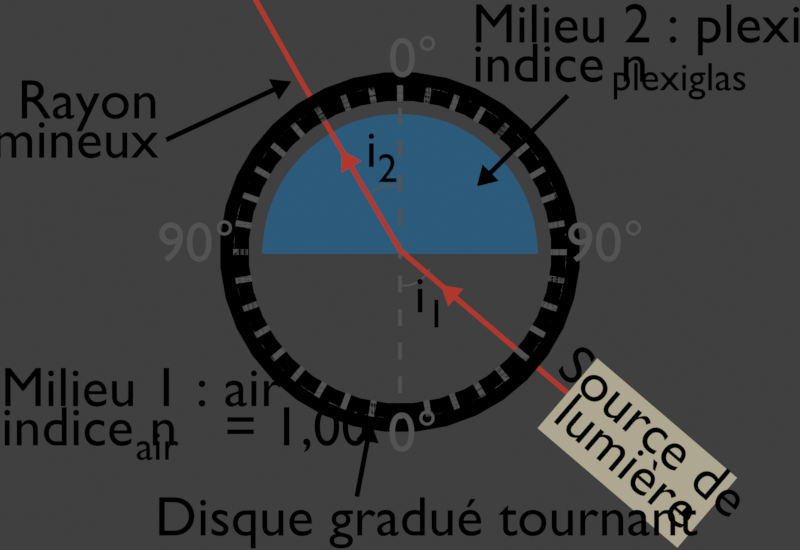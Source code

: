 # Source: disque_optique.blend  (saved by Blender 4.0.36; exported with 4.5.12 LTS)
import bpy
from mathutils import Matrix  # noqa: F401  (used for matrix-valued properties, if any)

bpy.ops.wm.read_factory_settings(use_empty=True)
scene = bpy.context.scene
scene.name = 'Scene'

# ---- collections
col_collection = bpy.data.collections.new('Collection'); scene.collection.children.link(col_collection)
col_disque_optique = bpy.data.collections.new('Disque optique'); scene.collection.children.link(col_disque_optique)
col_graduation = bpy.data.collections.new('Graduation'); col_disque_optique.children.link(col_graduation)
col_lumi_re = bpy.data.collections.new('Lumière'); scene.collection.children.link(col_lumi_re)
col_l_gende = bpy.data.collections.new('Légende'); scene.collection.children.link(col_l_gende)
col_angles = bpy.data.collections.new('Angles'); scene.collection.children.link(col_angles)
col_commun = bpy.data.collections.new('commun'); scene.collection.children.link(col_commun)

# ---- materials (node trees are filled in below, after node groups)
mat_plexiglas = bpy.data.materials.new('Plexiglas')
mat_plexiglas.alpha_threshold = 0.0
mat_plexiglas.line_color = (0.0, 0.0, 0.0, 1.0)
mat_ligne_001 = bpy.data.materials.new('Ligne.001')
mat_ligne_001.alpha_threshold = 0.0
mat_ligne_001.use_backface_culling = True
mat_ligne_001.line_color = (0.0, 0.0, 0.0, 1.0)
mat_ligne_pleine = bpy.data.materials.new('Ligne pleine')
mat_ligne_pleine.alpha_threshold = 0.0
mat_ligne_pleine.line_color = (0.0, 0.0, 0.0, 1.0)
mat_ligne = bpy.data.materials.new('Ligne')
mat_ligne.alpha_threshold = 0.0
mat_ligne.use_backface_culling = True
mat_ligne.line_color = (0.0, 0.0, 0.0, 1.0)
mat_source = bpy.data.materials.new('Source')
mat_source.alpha_threshold = 0.0
mat_source.line_color = (0.0, 0.0, 0.0, 1.0)
mat_lumi_re = bpy.data.materials.new('Lumière')
mat_lumi_re.alpha_threshold = 0.0
mat_lumi_re.line_color = (0.0, 0.0, 0.0, 1.0)

# ---- material node trees
mat_plexiglas.use_nodes = True; mat_plexiglas.node_tree.nodes.clear()
_N = mat_plexiglas.node_tree.nodes; _L = mat_plexiglas.node_tree.links
n0 = _N.new('ShaderNodeOutputMaterial'); n0.name = 'Material Output'; n0.location = (300, 300)
n0.target = 'CYCLES'
n1 = _N.new('ShaderNodeEmission'); n1.name = 'Emission'; n1.location = (10, 300)
n1.inputs[0].default_value = (0.4735, 0.7682, 0.7991, 1.0)
n2 = _N.new('ShaderNodeOutputMaterial'); n2.name = 'Material Output.001'; n2.location = (0, 0)
n2.target = 'EEVEE'
n3 = _N.new('ShaderNodeMixShader'); n3.name = 'Mix Shader'; n3.location = (0, 0)
n3.label = 'Disable Shadow'
n3.hide = True
n4 = _N.new('ShaderNodeLightPath'); n4.name = 'Light Path'; n4.location = (0, 0)
n4.hide = True
n5 = _N.new('ShaderNodeBsdfTransparent'); n5.name = 'Transparent BSDF'; n5.location = (0, 0)
n5.hide = True
_L.new(n1.outputs[0], n0.inputs[0])
_L.new(n1.outputs[0], n3.inputs[1])
_L.new(n3.outputs[0], n2.inputs[0])
_L.new(n4.outputs[1], n3.inputs[0])
_L.new(n5.outputs[0], n3.inputs[2])
n0.is_active_output = True
mat_ligne_001.use_nodes = True; mat_ligne_001.node_tree.nodes.clear()
_N = mat_ligne_001.node_tree.nodes; _L = mat_ligne_001.node_tree.links
n0 = _N.new('ShaderNodeOutputMaterial'); n0.name = 'Material Output'; n0.location = (300, 300)
n0.target = 'CYCLES'
n1 = _N.new('ShaderNodeEmission'); n1.name = 'Emission'; n1.location = (10, 300)
n1.inputs[0].default_value = (0.02468, 0.1029, 0.196, 1.0)
n2 = _N.new('ShaderNodeOutputMaterial'); n2.name = 'Material Output.001'; n2.location = (0, 0)
n2.target = 'EEVEE'
n3 = _N.new('ShaderNodeMixShader'); n3.name = 'Mix Shader'; n3.location = (0, 0)
n3.label = 'Disable Shadow'
n3.hide = True
n4 = _N.new('ShaderNodeLightPath'); n4.name = 'Light Path'; n4.location = (0, 0)
n4.hide = True
n5 = _N.new('ShaderNodeBsdfTransparent'); n5.name = 'Transparent BSDF'; n5.location = (0, 0)
n5.hide = True
_L.new(n1.outputs[0], n0.inputs[0])
_L.new(n1.outputs[0], n3.inputs[1])
_L.new(n3.outputs[0], n2.inputs[0])
_L.new(n4.outputs[1], n3.inputs[0])
_L.new(n5.outputs[0], n3.inputs[2])
n0.is_active_output = True
mat_ligne_pleine.use_nodes = True; mat_ligne_pleine.node_tree.nodes.clear()
_N = mat_ligne_pleine.node_tree.nodes; _L = mat_ligne_pleine.node_tree.links
n0 = _N.new('ShaderNodeOutputMaterial'); n0.name = 'Material Output'; n0.location = (300, 300)
n0.target = 'CYCLES'
n1 = _N.new('ShaderNodeEmission'); n1.name = 'Emission'; n1.location = (10, 300)
n1.inputs[0].default_value = (0.08714, 0.08714, 0.08714, 1.0)
n2 = _N.new('ShaderNodeOutputMaterial'); n2.name = 'Material Output.001'; n2.location = (0, 0)
n2.target = 'EEVEE'
n3 = _N.new('ShaderNodeMixShader'); n3.name = 'Mix Shader'; n3.location = (0, 0)
n3.label = 'Disable Shadow'
n3.hide = True
n4 = _N.new('ShaderNodeLightPath'); n4.name = 'Light Path'; n4.location = (0, 0)
n4.hide = True
n5 = _N.new('ShaderNodeBsdfTransparent'); n5.name = 'Transparent BSDF'; n5.location = (0, 0)
n5.hide = True
_L.new(n1.outputs[0], n0.inputs[0])
_L.new(n1.outputs[0], n3.inputs[1])
_L.new(n3.outputs[0], n2.inputs[0])
_L.new(n4.outputs[1], n3.inputs[0])
_L.new(n5.outputs[0], n3.inputs[2])
n0.is_active_output = True
mat_ligne.use_nodes = True; mat_ligne.node_tree.nodes.clear()
_N = mat_ligne.node_tree.nodes; _L = mat_ligne.node_tree.links
n0 = _N.new('ShaderNodeOutputMaterial'); n0.name = 'Material Output'; n0.location = (300, 300)
n0.target = 'CYCLES'
n1 = _N.new('ShaderNodeEmission'); n1.name = 'Emission'; n1.location = (10, 300)
n1.inputs[0].default_value = (0.0, 0.0, 0.0, 1.0)
n2 = _N.new('ShaderNodeOutputMaterial'); n2.name = 'Material Output.001'; n2.location = (0, 0)
n2.target = 'EEVEE'
n3 = _N.new('ShaderNodeMixShader'); n3.name = 'Mix Shader'; n3.location = (0, 0)
n3.label = 'Disable Shadow'
n3.hide = True
n4 = _N.new('ShaderNodeLightPath'); n4.name = 'Light Path'; n4.location = (0, 0)
n4.hide = True
n5 = _N.new('ShaderNodeBsdfTransparent'); n5.name = 'Transparent BSDF'; n5.location = (0, 0)
n5.hide = True
_L.new(n1.outputs[0], n0.inputs[0])
_L.new(n1.outputs[0], n3.inputs[1])
_L.new(n3.outputs[0], n2.inputs[0])
_L.new(n4.outputs[1], n3.inputs[0])
_L.new(n5.outputs[0], n3.inputs[2])
n0.is_active_output = True
mat_source.use_nodes = True; mat_source.node_tree.nodes.clear()
_N = mat_source.node_tree.nodes; _L = mat_source.node_tree.links
n0 = _N.new('ShaderNodeOutputMaterial'); n0.name = 'Material Output'; n0.location = (300, 300)
n0.target = 'CYCLES'
n1 = _N.new('ShaderNodeEmission'); n1.name = 'Emission'; n1.location = (10, 300)
n1.inputs[0].default_value = (0.4292, 0.3899, 0.2848, 1.0)
n2 = _N.new('ShaderNodeOutputMaterial'); n2.name = 'Material Output.001'; n2.location = (0, 0)
n2.target = 'EEVEE'
n3 = _N.new('ShaderNodeMixShader'); n3.name = 'Mix Shader'; n3.location = (0, 0)
n3.label = 'Disable Shadow'
n3.hide = True
n4 = _N.new('ShaderNodeLightPath'); n4.name = 'Light Path'; n4.location = (0, 0)
n4.hide = True
n5 = _N.new('ShaderNodeBsdfTransparent'); n5.name = 'Transparent BSDF'; n5.location = (0, 0)
n5.hide = True
_L.new(n1.outputs[0], n0.inputs[0])
_L.new(n1.outputs[0], n3.inputs[1])
_L.new(n3.outputs[0], n2.inputs[0])
_L.new(n4.outputs[1], n3.inputs[0])
_L.new(n5.outputs[0], n3.inputs[2])
n0.is_active_output = True
mat_lumi_re.use_nodes = True; mat_lumi_re.node_tree.nodes.clear()
_N = mat_lumi_re.node_tree.nodes; _L = mat_lumi_re.node_tree.links
n0 = _N.new('ShaderNodeOutputMaterial'); n0.name = 'Material Output'; n0.location = (300, 300)
n0.target = 'CYCLES'
n1 = _N.new('ShaderNodeEmission'); n1.name = 'Emission'; n1.location = (10, 300)
n1.inputs[0].default_value = (0.4386, 0.03892, 0.02546, 1.0)
n2 = _N.new('ShaderNodeOutputMaterial'); n2.name = 'Material Output.001'; n2.location = (0, 0)
n2.target = 'EEVEE'
n3 = _N.new('ShaderNodeMixShader'); n3.name = 'Mix Shader'; n3.location = (0, 0)
n3.label = 'Disable Shadow'
n3.hide = True
n4 = _N.new('ShaderNodeLightPath'); n4.name = 'Light Path'; n4.location = (0, 0)
n4.hide = True
n5 = _N.new('ShaderNodeBsdfTransparent'); n5.name = 'Transparent BSDF'; n5.location = (0, 0)
n5.hide = True
_L.new(n1.outputs[0], n0.inputs[0])
_L.new(n1.outputs[0], n3.inputs[1])
_L.new(n3.outputs[0], n2.inputs[0])
_L.new(n4.outputs[1], n3.inputs[0])
_L.new(n5.outputs[0], n3.inputs[2])
n0.is_active_output = True

# ---- world
world_world = bpy.data.worlds.new('World'); scene.world = world_world
world_world.use_nodes = True; world_world.node_tree.nodes.clear()
_N = world_world.node_tree.nodes; _L = world_world.node_tree.links
n0 = _N.new('ShaderNodeOutputWorld'); n0.name = 'World Output'; n0.location = (300, 300)
n1 = _N.new('ShaderNodeBackground'); n1.name = 'Background'; n1.location = (10, 300)
n1.inputs[0].default_value = (0.05088, 0.05088, 0.05088, 1.0)
_L.new(n1.outputs[0], n0.inputs[0])
n0.is_active_output = True
world_world.color = (0.05088, 0.05088, 0.05088)
world_world.use_sun_shadow = False
world_world.sun_shadow_jitter_overblur = 0.0

# ---- cameras
cam_camera = bpy.data.cameras.new('Camera')
cam_camera.type = 'ORTHO'
cam_camera.clip_end = 100.0
cam_camera.ortho_scale = 7.614

# ---- meshes
me_cube = bpy.data.meshes.new('Cube')
me_cube.from_pydata([(0.0, -0.002426, 0.192), (1.539e-10, 1.303, 0.192), (1.3, -0.002426, 0.192), (1.28, 0.2237, 0.192), (1.126, 0.6488, 0.192), (0.8356, 0.9953, 0.192), (0.65, 1.126, 0.192), (1.222, 0.443, 0.192), (0.9959, 0.8348, 0.192), (0.4768, 1.219, 0.192), (0.2421, 1.282, 0.192), (-1.28, 0.2237, 0.192), (-1.126, 0.6488, 0.192), (-0.9959, 0.8348, 0.192), (-0.8356, 0.9953, 0.192), (-0.65, 1.126, 0.192), (-0.2421, 1.282, 0.192), (-1.3, -0.002426, 0.192), (-1.222, 0.443, 0.192), (-0.4768, 1.219, 0.192), (0.9632, 0.8317, 0.192), (1.089, 0.6518, 0.192), (-1.263, 0.02197, 0.192), (-1.238, 0.2407, 0.192), (0.2341, 1.26, 0.192), (-1.182, 0.4528, 0.192), (1.263, 0.02197, 0.192), (-0.8082, 0.987, 0.192), (-0.4612, 1.202, 0.192), (0.8082, 0.987, 0.192), (9.646e-10, 0.02197, 0.192), (0.6287, 1.113, 0.192), (-0.2341, 1.26, 0.192), (1.188e-09, 1.281, 0.192), (0.4612, 1.202, 0.192), (-1.089, 0.6518, 0.192), (-0.9632, 0.8317, 0.192), (-0.6287, 1.113, 0.192), (1.238, 0.2407, 0.192), (1.182, 0.4528, 0.192), (-1.299, 0.00507, 0.192), (-1.289, -0.002426, 0.192), (-1.252, 0.02197, 0.192), (-1.262, 0.02922, 0.192), (1.287, -0.002426, 0.192), (1.25, 0.02197, 0.192), (1.299, 0.006464, 0.192), (1.262, 0.03057, 0.192), (-0.121, 1.292, 0.192), (-0.1171, 1.271, 0.192), (0.1171, 1.271, 0.192), (0.121, 1.292, 0.192)], [], [(7, 4, 21, 39), (3, 7, 39, 38), (16, 19, 28, 32), (46, 3, 38, 47), (19, 15, 37, 28), (15, 14, 27, 37), (51, 1, 33, 50), (14, 13, 36, 27), (44, 2, 26, 45), (13, 12, 35, 36), (12, 18, 25, 35), (18, 11, 23, 25), (9, 10, 24, 34), (40, 17, 22, 43), (6, 9, 34, 31), (48, 16, 32, 49), (5, 6, 31, 29), (41, 0, 30, 42), (8, 5, 29, 20), (4, 8, 20, 21), (17, 41, 42, 22), (11, 40, 43, 23), (0, 44, 45, 30), (2, 46, 47, 26), (1, 48, 49, 33), (10, 51, 50, 24), (21, 20, 29, 31, 34, 24, 50, 33, 49, 32, 28, 37, 27, 36, 35, 25, 23, 43, 22, 42, 30, 45, 26, 47, 38, 39)])
_uv = me_cube.uv_layers.new(name='UVMap')
_uv.uv.foreach_set('vector', [0.6275, 0.6645, 0.6306, 0.625, 0.6306, 0.625, 0.6275, 0.6645, 0.6256, 0.7066, 0.6275, 0.6645, 0.6275, 0.6645, 0.6256, 0.7066, 0.7283, 0.5013, 0.7072, 0.505, 0.7072, 0.505, 0.7283, 0.5013, 0.625, 0.7483, 0.6256, 0.7066, 0.6256, 0.7066, 0.625, 0.7483, 0.7072, 0.505, 0.6875, 0.5112, 0.6875, 0.5112, 0.7072, 0.505, 0.6875, 0.5112, 0.6697, 0.5195, 0.6697, 0.5195, 0.6875, 0.5112, 0.7391, 0.5006, 0.75, 0.5, 0.75, 0.5, 0.7391, 0.5006, 0.6697, 0.5195, 0.6347, 0.5893, 0.6347, 0.5893, 0.6697, 0.5195, 0.6262, 0.75, 0.625, 0.75, 0.625, 0.75, 0.6262, 0.75, 0.6347, 0.5893, 0.6306, 0.625, 0.6306, 0.625, 0.6347, 0.5893, 0.6306, 0.625, 0.6275, 0.6645, 0.6275, 0.6645, 0.6306, 0.625, 0.6275, 0.6645, 0.6256, 0.7066, 0.6256, 0.7066, 0.6275, 0.6645, 0.7072, 0.505, 0.7283, 0.5013, 0.7283, 0.5013, 0.7072, 0.505, 0.625, 0.7486, 0.625, 0.75, 0.625, 0.75, 0.625, 0.7486, 0.6875, 0.5112, 0.7072, 0.505, 0.7072, 0.505, 0.6875, 0.5112, 0.7391, 0.5006, 0.7283, 0.5013, 0.7283, 0.5013, 0.7391, 0.5006, 0.6697, 0.5195, 0.6875, 0.5112, 0.6875, 0.5112, 0.6697, 0.5195, 0.6261, 0.75, 0.75, 0.75, 0.75, 0.75, 0.6261, 0.75, 0.6347, 0.5893, 0.6697, 0.5195, 0.6697, 0.5195, 0.6347, 0.5893, 0.6306, 0.625, 0.6347, 0.5893, 0.6347, 0.5893, 0.6306, 0.625, 0.625, 0.75, 0.6261, 0.75, 0.6261, 0.75, 0.625, 0.75, 0.6256, 0.7066, 0.625, 0.7486, 0.625, 0.7486, 0.6256, 0.7066, 0.75, 0.75, 0.6262, 0.75, 0.6262, 0.75, 0.75, 0.75, 0.625, 0.75, 0.625, 0.7483, 0.625, 0.7483, 0.625, 0.75, 0.75, 0.5, 0.7391, 0.5006, 0.7391, 0.5006, 0.75, 0.5, 0.7283, 0.5013, 0.7391, 0.5006, 0.7391, 0.5006, 0.7283, 0.5013, 0.6306, 0.625, 0.6347, 0.5893, 0.6697, 0.5195, 0.6875, 0.5112, 0.7072, 0.505, 0.7283, 0.5013, 0.7391, 0.5006, 0.75, 0.5, 0.7391, 0.5006, 0.7283, 0.5013, 0.7072, 0.505, 0.6875, 0.5112, 0.6697, 0.5195, 0.6347, 0.5893, 0.6306, 0.625, 0.6275, 0.6645, 0.6256, 0.7066, 0.625, 0.7486, 0.625, 0.75, 0.6261, 0.75, 0.75, 0.75, 0.6262, 0.75, 0.625, 0.75, 0.625, 0.7483, 0.6256, 0.7066, 0.6275, 0.6645])
me_cube.materials.append(mat_plexiglas)
me_cube.materials.append(mat_ligne_001)
me_cube.use_remesh_preserve_volume = False
me_cube.use_remesh_preserve_attributes = False
me_cube.use_mirror_vertex_groups = False
me_cube.update()
me_circle_001 = bpy.data.meshes.new('Circle.001')
me_circle_001.from_pydata([(8.566e-09, 1.613, 0.2), (-0.3147, 1.582, 0.2), (-0.6173, 1.49, 0.2), (-0.8962, 1.341, 0.2), (-1.141, 1.141, 0.2), (-1.341, 0.8962, 0.2), (-1.49, 0.6173, 0.2), (-1.582, 0.3147, 0.2), (-1.613, -5.909e-08, 0.2), (-1.582, -0.3147, 0.2), (-1.49, -0.6173, 0.2), (-1.341, -0.8962, 0.2), (-1.141, -1.141, 0.2), (-0.8962, -1.341, 0.2), (-0.6173, -1.49, 0.2), (-0.3147, -1.582, 0.2), (1.496e-07, -1.613, 0.2), (0.3147, -1.582, 0.2), (0.6173, -1.49, 0.2), (0.8962, -1.341, 0.2), (1.141, -1.141, 0.2), (1.341, -0.8962, 0.2), (1.49, -0.6173, 0.2), (1.582, -0.3147, 0.2), (1.613, 3.066e-08, 0.2), (1.582, 0.3147, 0.2), (1.49, 0.6173, 0.2), (1.341, 0.8962, 0.2), (1.141, 1.141, 0.2), (0.8962, 1.341, 0.2), (0.6173, 1.49, 0.2), (0.3147, 1.582, 0.2), (8.283e-09, 1.59, 0.2), (-0.3102, 1.56, 0.2), (-0.6085, 1.469, 0.2), (-0.8834, 1.322, 0.2), (-1.124, 1.124, 0.2), (-1.322, 0.8834, 0.2), (-1.469, 0.6085, 0.2), (-1.56, 0.3102, 0.2), (-1.59, -6.162e-08, 0.2), (-1.56, -0.3102, 0.2), (-1.469, -0.6085, 0.2), (-1.322, -0.8834, 0.2), (-1.124, -1.124, 0.2), (-0.8834, -1.322, 0.2), (-0.6085, -1.469, 0.2), (-0.3102, -1.56, 0.2), (1.473e-07, -1.59, 0.2), (0.3102, -1.56, 0.2), (0.6085, -1.469, 0.2), (0.8834, -1.322, 0.2), (1.124, -1.124, 0.2), (1.322, -0.8834, 0.2), (1.469, -0.6085, 0.2), (1.56, -0.3102, 0.2), (1.59, 2.684e-08, 0.2), (1.56, 0.3102, 0.2), (1.469, 0.6085, 0.2), (1.322, 0.8834, 0.2), (1.124, 1.124, 0.2), (0.8834, 1.322, 0.2), (0.6085, 1.469, 0.2), (0.3102, 1.56, 0.2)], [], [(26, 58, 57, 25), (13, 45, 44, 12), (27, 59, 58, 26), (14, 46, 45, 13), (1, 33, 32, 0), (28, 60, 59, 27), (15, 47, 46, 14), (2, 34, 33, 1), (29, 61, 60, 28), (16, 48, 47, 15), (3, 35, 34, 2), (30, 62, 61, 29), (17, 49, 48, 16), (4, 36, 35, 3), (31, 63, 62, 30), (18, 50, 49, 17), (5, 37, 36, 4), (0, 32, 63, 31), (19, 51, 50, 18), (6, 38, 37, 5), (20, 52, 51, 19), (7, 39, 38, 6), (21, 53, 52, 20), (8, 40, 39, 7), (22, 54, 53, 21), (9, 41, 40, 8), (23, 55, 54, 22), (10, 42, 41, 9), (24, 56, 55, 23), (11, 43, 42, 10), (25, 57, 56, 24), (12, 44, 43, 11)])
me_circle_001.polygons.foreach_set('use_smooth', [True] * 32)
_uv = me_circle_001.uv_layers.new(name='UVMap')
_uv.uv.foreach_set('vector', [0.0, 0.0, 0.0, 0.0, 0.0, 0.0, 0.0, 0.0, 0.0, 0.0, 0.0, 0.0, 0.0, 0.0, 0.0, 0.0, 0.0, 0.0, 0.0, 0.0, 0.0, 0.0, 0.0, 0.0, 0.0, 0.0, 0.0, 0.0, 0.0, 0.0, 0.0, 0.0, 0.0, 0.0, 0.0, 0.0, 0.0, 0.0, 0.0, 0.0, 0.0, 0.0, 0.0, 0.0, 0.0, 0.0, 0.0, 0.0, 0.0, 0.0, 0.0, 0.0, 0.0, 0.0, 0.0, 0.0, 0.0, 0.0, 0.0, 0.0, 0.0, 0.0, 0.0, 0.0, 0.0, 0.0, 0.0, 0.0, 0.0, 0.0, 0.0, 0.0, 0.0, 0.0, 0.0, 0.0, 0.0, 0.0, 0.0, 0.0, 0.0, 0.0, 0.0, 0.0, 0.0, 0.0, 0.0, 0.0, 0.0, 0.0, 0.0, 0.0, 0.0, 0.0, 0.0, 0.0, 0.0, 0.0, 0.0, 0.0, 0.0, 0.0, 0.0, 0.0, 0.0, 0.0, 0.0, 0.0, 0.0, 0.0, 0.0, 0.0, 0.0, 0.0, 0.0, 0.0, 0.0, 0.0, 0.0, 0.0, 0.0, 0.0, 0.0, 0.0, 0.0, 0.0, 0.0, 0.0, 0.0, 0.0, 0.0, 0.0, 0.0, 0.0, 0.0, 0.0, 0.0, 0.0, 0.0, 0.0, 0.0, 0.0, 0.0, 0.0, 0.0, 0.0, 0.0, 0.0, 0.0, 0.0, 0.0, 0.0, 0.0, 0.0, 0.0, 0.0, 0.0, 0.0, 0.0, 0.0, 0.0, 0.0, 0.0, 0.0, 0.0, 0.0, 0.0, 0.0, 0.0, 0.0, 0.0, 0.0, 0.0, 0.0, 0.0, 0.0, 0.0, 0.0, 0.0, 0.0, 0.0, 0.0, 0.0, 0.0, 0.0, 0.0, 0.0, 0.0, 0.0, 0.0, 0.0, 0.0, 0.0, 0.0, 0.0, 0.0, 0.0, 0.0, 0.0, 0.0, 0.0, 0.0, 0.0, 0.0, 0.0, 0.0, 0.0, 0.0, 0.0, 0.0, 0.0, 0.0, 0.0, 0.0, 0.0, 0.0, 0.0, 0.0, 0.0, 0.0, 0.0, 0.0, 0.0, 0.0, 0.0, 0.0, 0.0, 0.0, 0.0, 0.0, 0.0, 0.0, 0.0, 0.0, 0.0, 0.0, 0.0, 0.0, 0.0, 0.0, 0.0, 0.0, 0.0, 0.0, 0.0, 0.0, 0.0, 0.0, 0.0, 0.0, 0.0, 0.0, 0.0, 0.0, 0.0, 0.0])
me_circle_001.materials.append(mat_ligne_pleine)
me_circle_001.use_remesh_fix_poles = True
me_circle_001.use_remesh_preserve_attributes = False
me_circle_001.update()
me_plane_004 = bpy.data.meshes.new('Plane.004')
me_plane_004.from_pydata([(-0.01745, -0.06532, -2.696e-09), (0.01745, -0.06532, -2.696e-09), (-0.01745, 0.09444, -6.079e-10), (0.01745, 0.09444, -6.079e-10)], [], [(0, 1, 3, 2)])
_uv = me_plane_004.uv_layers.new(name='UVMap')
_uv.uv.foreach_set('vector', [0.0, 0.0, 1.0, 0.0, 1.0, 1.0, 0.0, 1.0])
me_plane_004.materials.append(mat_ligne_pleine)
me_plane_004.use_remesh_fix_poles = True
me_plane_004.use_remesh_preserve_attributes = False
me_plane_004.update()
me_plane_002 = bpy.data.meshes.new('Plane.002')
me_plane_002.from_pydata([(-0.1379, 6.028e-09, -0.1379), (0.1379, 6.028e-09, -0.1379), (-0.1379, -6.028e-09, 0.1379), (0.1379, -6.028e-09, 0.1379)], [], [(0, 1, 3, 2)])
_uv = me_plane_002.uv_layers.new(name='UVMap')
_uv.uv.foreach_set('vector', [0.0, 0.0, 1.0, 0.0, 1.0, 1.0, 0.0, 1.0])
me_plane_002.materials.append(mat_ligne)
me_plane_002.use_remesh_fix_poles = True
me_plane_002.use_remesh_preserve_attributes = False
me_plane_002.update()
me_plane_003 = bpy.data.meshes.new('Plane.003')
me_plane_003.from_pydata([(-0.02758, -0.01377, -2.464e-09), (0.02758, -0.01377, -2.464e-09), (-0.02758, 0.1383, -2.98e-09), (0.02758, 0.1383, -2.98e-09)], [], [(0, 1, 3, 2)])
_uv = me_plane_003.uv_layers.new(name='UVMap')
_uv.uv.foreach_set('vector', [0.0, 0.0, 1.0, 0.0, 1.0, 1.0, 0.0, 1.0])
me_plane_003.materials.append(mat_ligne_pleine)
me_plane_003.use_remesh_fix_poles = True
me_plane_003.use_remesh_preserve_attributes = False
me_plane_003.update()
me_cube_001 = bpy.data.meshes.new('Cube.001')
me_cube_001.from_pydata([(0.3188, -0.5838, 0.8687), (0.3188, -0.5838, 1.0), (0.3188, 0.1226, 0.8687), (0.3188, 0.1226, 1.0), (-0.3188, -0.5838, 0.8687), (-0.3188, -0.5838, 1.0), (-0.3188, 0.1226, 0.8687), (-0.3188, 0.1226, 1.0)], [], [(0, 1, 3, 2), (2, 3, 7, 6), (6, 7, 5, 4), (4, 5, 1, 0), (2, 6, 4, 0), (7, 3, 1, 5)])
_uv = me_cube_001.uv_layers.new(name='UVMap')
_uv.uv.foreach_set('vector', [0.375, 0.0, 0.625, 0.0, 0.625, 0.25, 0.375, 0.25, 0.375, 0.25, 0.625, 0.25, 0.625, 0.5, 0.375, 0.5, 0.375, 0.5, 0.625, 0.5, 0.625, 0.75, 0.375, 0.75, 0.375, 0.75, 0.625, 0.75, 0.625, 1.0, 0.375, 1.0, 0.125, 0.5, 0.375, 0.5, 0.375, 0.75, 0.125, 0.75, 0.625, 0.5, 0.875, 0.5, 0.875, 0.75, 0.625, 0.75])
me_cube_001.materials.append(mat_source)
me_cube_001.materials.append(mat_ligne)
me_cube_001.use_remesh_fix_poles = True
me_cube_001.use_remesh_preserve_attributes = False
me_cube_001.update()
me_plane_005 = bpy.data.meshes.new('Plane.005')
me_plane_005.from_pydata([(-0.009833, -2.276, 0.5974), (0.0377, -2.276, 0.5974), (-0.009833, -0.6853, 0.5974), (0.0377, -0.6853, 0.5974), (0.0377, -0.5386, 0.5974), (-0.009833, -0.5386, 0.5974), (-0.009833, -0.6865, 0.5974), (0.0377, -0.6867, 0.5974), (-0.09584, -0.6851, 0.5974), (0.1237, -0.6851, 0.5974), (0.1237, -0.6833, 0.5974), (-0.09584, -0.6833, 0.5974), (0.0377, -0.5363, 0.5974), (-0.009833, -0.5365, 0.5974), (0.0377, 0.01212, 0.5974), (-0.009833, 0.01202, 0.5974)], [], [(6, 7, 3, 2), (2, 3, 4, 5), (0, 1, 7, 6), (4, 3, 9, 10), (2, 5, 11, 8), (5, 4, 12, 13), (13, 12, 14, 15)])
_uv = me_plane_005.uv_layers.new(name='UVMap')
_uv.uv.foreach_set('vector', [0.0, 0.4996, 1.0, 0.4996, 1.0, 0.5, 0.0, 0.5, 0.0, 0.5, 1.0, 0.5, 1.0, 0.5115, 0.0, 0.5115, 0.0, 0.0, 1.0, 0.0, 1.0, 0.4996, 0.0, 0.4996, 1.0, 0.5115, 1.0, 0.5, 1.0, 0.5, 1.0, 0.5115, 0.0, 0.5, 0.0, 0.5115, 0.0, 0.5115, 0.0, 0.5, 0.0, 0.5115, 1.0, 0.5115, 1.0, 0.5123, 0.0, 0.5122, 0.0, 0.5122, 1.0, 0.5123, 1.0, 0.6979, 0.0, 0.6978])
me_plane_005.materials.append(mat_lumi_re)
me_plane_005.use_remesh_fix_poles = True
me_plane_005.use_remesh_preserve_attributes = False
me_plane_005.update()
me_plane_006 = bpy.data.meshes.new('Plane.006')
me_plane_006.from_pydata([(-0.01685, 0.0008667, 0.0), (0.02302, 0.02676, 0.0), (-1.022, 1.549, 0.0), (-0.9822, 1.575, 0.0), (-0.5195, 0.7748, 0.0), (-0.4796, 0.8007, 0.0), (-0.5595, 0.9237, 0.0), (-0.5994, 0.8978, 0.0), (-0.5188, 0.7738, 0.0), (-0.4788, 0.7995, 0.0), (-0.5917, 0.7282, 0.0), (-0.4076, 0.8477, 0.0), (-0.4086, 0.8493, 0.0), (-0.5927, 0.7297, 0.0), (-0.5607, 0.9257, 0.0), (-0.6005, 0.8996, 0.0), (-1.522, 2.349, 0.0), (-1.482, 2.375, 0.0)], [], [(15, 14, 3, 2), (8, 9, 5, 4), (4, 5, 6, 7), (0, 1, 9, 8), (6, 5, 11, 12), (4, 7, 13, 10), (7, 6, 14, 15), (2, 3, 17, 16)])
_uv = me_plane_006.uv_layers.new(name='UVMap')
_uv.uv.foreach_set('vector', [0.0, 0.5122, 1.0, 0.5123, 1.0, 1.0, 0.0, 1.0, 0.0, 0.4996, 1.0, 0.4996, 1.0, 0.5, 0.0, 0.5, 0.0, 0.5, 1.0, 0.5, 1.0, 0.5115, 0.0, 0.5115, 0.0, 0.0, 1.0, 0.0, 1.0, 0.4996, 0.0, 0.4996, 1.0, 0.5115, 1.0, 0.5, 1.0, 0.5, 1.0, 0.5115, 0.0, 0.5, 0.0, 0.5115, 0.0, 0.5115, 0.0, 0.5, 0.0, 0.5115, 1.0, 0.5115, 1.0, 0.5123, 0.0, 0.5122, 0.0, 1.0, 1.0, 1.0, 1.0, 1.0, 0.0, 1.0])
me_plane_006.materials.append(mat_lumi_re)
me_plane_006.use_remesh_fix_poles = True
me_plane_006.use_remesh_preserve_attributes = False
me_plane_006.update()
me_plane_007 = bpy.data.meshes.new('Plane.007')
me_plane_007.from_pydata([(-0.02377, -1.131, 0.0), (0.02377, -1.131, 0.0), (-0.02377, 0.0, 0.0), (0.02377, 0.0, 0.0), (0.02377, 0.1467, 0.0), (-0.02377, 0.1467, 0.0), (-0.02377, -0.001228, 0.0), (0.02377, -0.001417, 0.0), (-0.1098, 0.0002308, 0.0), (0.1098, 0.0002308, 0.0), (0.1098, 0.002064, 0.0), (-0.1098, 0.002064, 0.0), (0.006075, 0.1774, 0.0), (-0.006075, 0.1774, 0.0), (-0.01531, 0.1615, 0.0), (0.01531, 0.1616, 0.0), (-0.02377, 0.005334, 0.0), (0.02377, 0.005334, 0.0), (-0.1098, 0.001148, 0.0), (0.1098, 0.001148, 0.0)], [], [(6, 7, 3, 2), (16, 17, 4, 5), (0, 1, 7, 6), (17, 3, 9, 19), (16, 5, 11, 18), (14, 15, 12, 13), (5, 4, 15, 14), (2, 16, 18, 8), (4, 17, 19, 10), (2, 3, 17, 16)])
_uv = me_plane_007.uv_layers.new(name='UVMap')
_uv.uv.foreach_set('vector', [0.0, 0.4996, 1.0, 0.4996, 1.0, 0.5, 0.0, 0.5, 0.0, 0.5004, 1.0, 0.5004, 1.0, 0.5115, 0.0, 0.5115, 0.0, 0.1446, 1.0, 0.1446, 1.0, 0.4996, 0.0, 0.4996, 1.0, 0.5004, 1.0, 0.5, 1.0, 0.5, 1.0, 0.5058, 0.0, 0.5004, 0.0, 0.5115, 0.0, 0.5115, 0.0, 0.5058, 0.04961, 0.5123, 0.9901, 0.5122, 1.0, 0.5123, 0.0, 0.5122, 0.0, 0.5115, 1.0, 0.5115, 0.9901, 0.5122, 0.04961, 0.5123, 0.0, 0.5, 0.0, 0.5004, 0.0, 0.5058, 0.0, 0.5, 1.0, 0.5115, 1.0, 0.5004, 1.0, 0.5058, 1.0, 0.5115, 0.0, 0.5, 1.0, 0.5, 1.0, 0.5004, 0.0, 0.5004])
me_plane_007.materials.append(mat_ligne)
me_plane_007.use_remesh_fix_poles = True
me_plane_007.use_remesh_preserve_attributes = False
me_plane_007.update()
me_plane_008 = bpy.data.meshes.new('Plane.008')
me_plane_008.from_pydata([(-0.02377, 0.0, 0.0), (0.02377, 0.0, 0.0), (0.02377, 0.1467, 0.0), (-0.02377, 0.1467, 0.0), (-0.02377, -0.001228, 0.0), (0.02377, -0.001417, 0.0), (-0.1098, 0.0002308, 0.0), (0.1098, 0.0002308, 0.0), (0.1098, 0.002064, 0.0), (-0.1098, 0.002064, 0.0), (0.006075, 0.1774, 0.0), (-0.006075, 0.1774, 0.0), (-0.01531, 0.1615, 0.0), (0.01531, 0.1616, 0.0), (-0.02377, 0.005334, 0.0), (0.02377, 0.005334, 0.0), (-0.1098, 0.001148, 0.0), (0.1098, 0.001148, 0.0), (-0.02762, -0.535, 0.0), (0.01992, -0.5351, 0.0)], [], [(4, 5, 1, 0), (14, 15, 2, 3), (18, 19, 5, 4), (15, 1, 7, 17), (14, 3, 9, 16), (12, 13, 10, 11), (3, 2, 13, 12), (0, 14, 16, 6), (2, 15, 17, 8), (0, 1, 15, 14)])
_uv = me_plane_008.uv_layers.new(name='UVMap')
_uv.uv.foreach_set('vector', [0.0, 0.4996, 1.0, 0.4996, 1.0, 0.5, 0.0, 0.5, 0.0, 0.5004, 1.0, 0.5004, 1.0, 0.5115, 0.0, 0.5115, 0.0, 0.3696, 1.0, 0.3695, 1.0, 0.4996, 0.0, 0.4996, 1.0, 0.5004, 1.0, 0.5, 1.0, 0.5, 1.0, 0.5058, 0.0, 0.5004, 0.0, 0.5115, 0.0, 0.5115, 0.0, 0.5058, 0.04961, 0.5123, 0.9901, 0.5122, 1.0, 0.5123, 0.0, 0.5122, 0.0, 0.5115, 1.0, 0.5115, 0.9901, 0.5122, 0.04961, 0.5123, 0.0, 0.5, 0.0, 0.5004, 0.0, 0.5058, 0.0, 0.5, 1.0, 0.5115, 1.0, 0.5004, 1.0, 0.5058, 1.0, 0.5115, 0.0, 0.5, 1.0, 0.5, 1.0, 0.5004, 0.0, 0.5004])
me_plane_008.materials.append(mat_ligne)
me_plane_008.use_remesh_fix_poles = True
me_plane_008.use_remesh_preserve_attributes = False
me_plane_008.update()
me_plane_009 = bpy.data.meshes.new('Plane.009')
me_plane_009.from_pydata([(-0.02377, -1.038, 0.0), (0.02377, -1.038, 0.0), (-0.02377, 0.0, 0.0), (0.02377, 0.0, 0.0), (0.02377, 0.1467, 0.0), (-0.02377, 0.1467, 0.0), (-0.02377, -0.001228, 0.0), (0.02377, -0.001417, 0.0), (-0.1098, 0.0002308, 0.0), (0.1098, 0.0002308, 0.0), (0.1098, 0.002064, 0.0), (-0.1098, 0.002064, 0.0), (0.006075, 0.1774, 0.0), (-0.006075, 0.1774, 0.0), (-0.01531, 0.1615, 0.0), (0.01531, 0.1616, 0.0), (-0.02377, 0.005334, 0.0), (0.02377, 0.005334, 0.0), (-0.1098, 0.001148, 0.0), (0.1098, 0.001148, 0.0)], [], [(6, 7, 3, 2), (16, 17, 4, 5), (0, 1, 7, 6), (17, 3, 9, 19), (16, 5, 11, 18), (14, 15, 12, 13), (5, 4, 15, 14), (2, 16, 18, 8), (4, 17, 19, 10), (2, 3, 17, 16)])
_uv = me_plane_009.uv_layers.new(name='UVMap')
_uv.uv.foreach_set('vector', [0.0, 0.4996, 1.0, 0.4996, 1.0, 0.5, 0.0, 0.5, 0.0, 0.5004, 1.0, 0.5004, 1.0, 0.5115, 0.0, 0.5115, 0.0, 0.1736, 1.0, 0.1735, 1.0, 0.4996, 0.0, 0.4996, 1.0, 0.5004, 1.0, 0.5, 1.0, 0.5, 1.0, 0.5058, 0.0, 0.5004, 0.0, 0.5115, 0.0, 0.5115, 0.0, 0.5058, 0.04961, 0.5123, 0.9901, 0.5122, 1.0, 0.5123, 0.0, 0.5122, 0.0, 0.5115, 1.0, 0.5115, 0.9901, 0.5122, 0.04961, 0.5123, 0.0, 0.5, 0.0, 0.5004, 0.0, 0.5058, 0.0, 0.5, 1.0, 0.5115, 1.0, 0.5004, 1.0, 0.5058, 1.0, 0.5115, 0.0, 0.5, 1.0, 0.5, 1.0, 0.5004, 0.0, 0.5004])
me_plane_009.materials.append(mat_ligne)
me_plane_009.use_remesh_fix_poles = True
me_plane_009.use_remesh_preserve_attributes = False
me_plane_009.update()
me_circle_004 = bpy.data.meshes.new('Circle.004')
me_circle_004.from_pydata([(-0.01227, -0.3245, 0.0), (0.03621, -0.3298, 0.0), (0.08995, -0.3245, 0.0), (0.1416, -0.3088, 0.0), (0.1892, -0.2834, 0.0), (0.231, -0.2491, 0.0), (0.2653, -0.2074, 0.0), (0.2907, -0.1627, 0.0), (-0.008837, -0.3072, 0.0), (0.03621, -0.3122, 0.0), (0.08652, -0.3072, 0.0), (0.1349, -0.2926, 0.0), (0.1795, -0.2687, 0.0), (0.2186, -0.2367, 0.0), (0.2506, -0.1976, 0.0), (0.2745, -0.1559, 0.0), (0.2722, -0.1598, 0.0), (0.2883, -0.1669, 0.0), (-0.005117, -0.3076, 0.0), (-0.008266, -0.3249, 0.0)], [], [(17, 6, 14, 16), (19, 0, 8, 18), (7, 17, 16, 15), (2, 1, 9, 10), (1, 19, 18, 9), (3, 2, 10, 11), (4, 3, 11, 12), (5, 4, 12, 13), (6, 5, 13, 14)])
_uv = me_circle_004.uv_layers.new(name='UVMap')
_uv.uv.foreach_set('vector', [0.0, 0.0, 0.0, 0.0, 0.0, 0.0, 0.0, 0.0, 0.0, 0.0, 0.0, 0.0, 0.0, 0.0, 0.0, 0.0, 0.0, 0.0, 0.0, 0.0, 0.0, 0.0, 0.0, 0.0, 0.0, 0.0, 0.0, 0.0, 0.0, 0.0, 0.0, 0.0, 0.0, 0.0, 0.0, 0.0, 0.0, 0.0, 0.0, 0.0, 0.0, 0.0, 0.0, 0.0, 0.0, 0.0, 0.0, 0.0, 0.0, 0.0, 0.0, 0.0, 0.0, 0.0, 0.0, 0.0, 0.0, 0.0, 0.0, 0.0, 0.0, 0.0, 0.0, 0.0, 0.0, 0.0, 0.0, 0.0, 0.0, 0.0, 0.0, 0.0])
me_circle_004.materials.append(mat_ligne_pleine)
me_circle_004.use_remesh_fix_poles = True
me_circle_004.use_remesh_preserve_attributes = False
me_circle_004.update()
me_circle_005 = bpy.data.meshes.new('Circle.005')
me_circle_005.from_pydata([(-0.01227, -0.3245, 0.0), (0.03621, -0.3298, 0.0), (0.08995, -0.3245, 0.0), (0.1416, -0.3088, 0.0), (0.1892, -0.2834, 0.0), (0.231, -0.2491, 0.0), (0.2653, -0.2074, 0.0), (0.2907, -0.1627, 0.0), (-0.008837, -0.3072, 0.0), (0.03621, -0.3122, 0.0), (0.08652, -0.3072, 0.0), (0.1349, -0.2926, 0.0), (0.1795, -0.2687, 0.0), (0.2186, -0.2367, 0.0), (0.2506, -0.1976, 0.0), (0.2745, -0.1559, 0.0), (0.2722, -0.1598, 0.0), (0.2883, -0.1669, 0.0), (-0.005117, -0.3076, 0.0), (-0.008266, -0.3249, 0.0)], [], [(17, 6, 14, 16), (19, 0, 8, 18), (7, 17, 16, 15), (2, 1, 9, 10), (1, 19, 18, 9), (3, 2, 10, 11), (4, 3, 11, 12), (5, 4, 12, 13), (6, 5, 13, 14)])
_uv = me_circle_005.uv_layers.new(name='UVMap')
_uv.uv.foreach_set('vector', [0.0, 0.0, 0.0, 0.0, 0.0, 0.0, 0.0, 0.0, 0.0, 0.0, 0.0, 0.0, 0.0, 0.0, 0.0, 0.0, 0.0, 0.0, 0.0, 0.0, 0.0, 0.0, 0.0, 0.0, 0.0, 0.0, 0.0, 0.0, 0.0, 0.0, 0.0, 0.0, 0.0, 0.0, 0.0, 0.0, 0.0, 0.0, 0.0, 0.0, 0.0, 0.0, 0.0, 0.0, 0.0, 0.0, 0.0, 0.0, 0.0, 0.0, 0.0, 0.0, 0.0, 0.0, 0.0, 0.0, 0.0, 0.0, 0.0, 0.0, 0.0, 0.0, 0.0, 0.0, 0.0, 0.0, 0.0, 0.0, 0.0, 0.0, 0.0, 0.0])
me_circle_005.materials.append(mat_ligne_pleine)
me_circle_005.use_remesh_fix_poles = True
me_circle_005.use_remesh_preserve_attributes = False
me_circle_005.update()

# ---- curves / text
cu_disque_001 = bpy.data.curves.new('Disque.001', 'CURVE')
cu_disque_001.dimensions = '3D'
_sp = cu_disque_001.splines.new('POLY'); _sp.points.add(127)
_sp.points.foreach_set('co', [1.563, -0.2318, 0.2, 0.0, 1.55, -0.3082, 0.2, 0.0, 1.533, -0.3839, 0.2, 0.0, 1.512, -0.4586, 0.2, 0.0, 1.488, -0.5322, 0.2, 0.0, 1.46, -0.6046, 0.2, 0.0, 1.428, -0.6755, 0.2, 0.0, 1.393, -0.7447, 0.2, 0.0, 1.355, -0.8122, 0.2, 0.0, 1.314, -0.8777, 0.2, 0.0, 1.269, -0.9411, 0.2, 0.0, 1.221, -1.002, 0.2, 0.0, 1.171, -1.061, 0.2, 0.0, 1.117, -1.117, 0.2, 0.0, 1.061, -1.171, 0.2, 0.0, 1.002, -1.221, 0.2, 0.0, 0.9411, -1.269, 0.2, 0.0, 0.8777, -1.314, 0.2, 0.0, 0.8122, -1.355, 0.2, 0.0, 0.7447, -1.393, 0.2, 0.0, 0.6755, -1.428, 0.2, 0.0, 0.6046, -1.46, 0.2, 0.0, 0.5322, -1.488, 0.2, 0.0, 0.4586, -1.512, 0.2, 0.0, 0.3839, -1.533, 0.2, 0.0, 0.3082, -1.55, 0.2, 0.0, 0.2318, -1.563, 0.2, 0.0, 0.1549, -1.572, 0.2, 0.0, 0.07752, -1.578, 0.2, 0.0, 9.499e-08, -1.58, 0.2, 0.0, -0.07752, -1.578, 0.2, 0.0, -0.1549, -1.572, 0.2, 0.0, -0.2318, -1.563, 0.2, 0.0, -0.3082, -1.55, 0.2, 0.0, -0.3839, -1.533, 0.2, 0.0, -0.4586, -1.512, 0.2, 0.0, -0.5322, -1.488, 0.2, 0.0, -0.6046, -1.46, 0.2, 0.0, -0.6755, -1.428, 0.2, 0.0, -0.7447, -1.393, 0.2, 0.0, -0.8122, -1.355, 0.2, 0.0, -0.8777, -1.314, 0.2, 0.0, -0.9411, -1.269, 0.2, 0.0, -1.002, -1.221, 0.2, 0.0, -1.061, -1.171, 0.2, 0.0, -1.117, -1.117, 0.2, 0.0, -1.171, -1.061, 0.2, 0.0, -1.221, -1.002, 0.2, 0.0, -1.269, -0.9411, 0.2, 0.0, -1.314, -0.8777, 0.2, 0.0, -1.355, -0.8122, 0.2, 0.0, -1.393, -0.7447, 0.2, 0.0, -1.428, -0.6755, 0.2, 0.0, -1.46, -0.6046, 0.2, 0.0, -1.488, -0.5322, 0.2, 0.0, -1.512, -0.4586, 0.2, 0.0, -1.533, -0.3839, 0.2, 0.0, -1.55, -0.3082, 0.2, 0.0, -1.563, -0.2318, 0.2, 0.0, -1.572, -0.1549, 0.2, 0.0, -1.578, -0.07752, 0.2, 0.0, -1.58, -2.887e-08, 0.2, 0.0, -1.578, 0.07752, 0.2, 0.0, -1.572, 0.1549, 0.2, 0.0, -1.563, 0.2318, 0.2, 0.0, -1.55, 0.3082, 0.2, 0.0, -1.533, 0.3839, 0.2, 0.0, -1.512, 0.4586, 0.2, 0.0, -1.488, 0.5322, 0.2, 0.0, -1.46, 0.6046, 0.2, 0.0, -1.428, 0.6755, 0.2, 0.0, -1.393, 0.7447, 0.2, 0.0, -1.355, 0.8122, 0.2, 0.0, -1.314, 0.8777, 0.2, 0.0, -1.269, 0.9411, 0.2, 0.0, -1.221, 1.002, 0.2, 0.0, -1.171, 1.061, 0.2, 0.0, -1.117, 1.117, 0.2, 0.0, -1.061, 1.171, 0.2, 0.0, -1.002, 1.221, 0.2, 0.0, -0.9411, 1.269, 0.2, 0.0, -0.8777, 1.314, 0.2, 0.0, -0.8122, 1.355, 0.2, 0.0, -0.7447, 1.393, 0.2, 0.0, -0.6755, 1.428, 0.2, 0.0, -0.6046, 1.46, 0.2, 0.0, -0.5322, 1.488, 0.2, 0.0, -0.4586, 1.512, 0.2, 0.0, -0.3839, 1.533, 0.2, 0.0, -0.3082, 1.55, 0.2, 0.0, -0.2318, 1.563, 0.2, 0.0, -0.1549, 1.572, 0.2, 0.0, -0.07752, 1.578, 0.2, 0.0, -3.26e-09, 1.58, 0.2, 0.0, 0.07752, 1.578, 0.2, 0.0, 0.1549, 1.572, 0.2, 0.0, 0.2318, 1.563, 0.2, 0.0, 0.3082, 1.55, 0.2, 0.0, 0.3839, 1.533, 0.2, 0.0, 0.4586, 1.512, 0.2, 0.0, 0.5322, 1.488, 0.2, 0.0, 0.6046, 1.46, 0.2, 0.0, 0.6755, 1.428, 0.2, 0.0, 0.7447, 1.393, 0.2, 0.0, 0.8122, 1.355, 0.2, 0.0, 0.8777, 1.314, 0.2, 0.0, 0.9411, 1.269, 0.2, 0.0, 1.002, 1.221, 0.2, 0.0, 1.061, 1.171, 0.2, 0.0, 1.117, 1.117, 0.2, 0.0, 1.171, 1.061, 0.2, 0.0, 1.221, 1.002, 0.2, 0.0, 1.269, 0.9411, 0.2, 0.0, 1.314, 0.8777, 0.2, 0.0, 1.355, 0.8122, 0.2, 0.0, 1.393, 0.7447, 0.2, 0.0, 1.428, 0.6755, 0.2, 0.0, 1.46, 0.6046, 0.2, 0.0, 1.488, 0.5322, 0.2, 0.0, 1.512, 0.4586, 0.2, 0.0, 1.533, 0.3839, 0.2, 0.0, 1.55, 0.3082, 0.2, 0.0, 1.563, 0.2318, 0.2, 0.0, 1.572, 0.1549, 0.2, 0.0, 1.578, 0.07752, 0.2, 0.0, 1.58, 2.142e-08, 0.2, 0.0, 1.578, -0.07752, 0.2, 0.0, 1.572, -0.1549, 0.2, 0.0])
_sp.order_v = 0
_sp.resolution_v = 0
_sp.use_cyclic_u = True
_sp.use_smooth = False
_sp = cu_disque_001.splines.new('POLY'); _sp.points.add(127)
_sp.points.foreach_set('co', [1.585, -0.2352, 0.2, 0.0, 1.572, -0.3127, 0.2, 0.0, 1.555, -0.3895, 0.2, 0.0, 1.534, -0.4653, 0.2, 0.0, 1.509, -0.54, 0.2, 0.0, 1.481, -0.6134, 0.2, 0.0, 1.449, -0.6853, 0.2, 0.0, 1.414, -0.7556, 0.2, 0.0, 1.375, -0.824, 0.2, 0.0, 1.333, -0.8905, 0.2, 0.0, 1.287, -0.9548, 0.2, 0.0, 1.239, -1.017, 0.2, 0.0, 1.188, -1.076, 0.2, 0.0, 1.133, -1.133, 0.2, 0.0, 1.076, -1.188, 0.2, 0.0, 1.017, -1.239, 0.2, 0.0, 0.9548, -1.287, 0.2, 0.0, 0.8905, -1.333, 0.2, 0.0, 0.824, -1.375, 0.2, 0.0, 0.7556, -1.414, 0.2, 0.0, 0.6853, -1.449, 0.2, 0.0, 0.6134, -1.481, 0.2, 0.0, 0.54, -1.509, 0.2, 0.0, 0.4653, -1.534, 0.2, 0.0, 0.3895, -1.555, 0.2, 0.0, 0.3127, -1.572, 0.2, 0.0, 0.2352, -1.585, 0.2, 0.0, 0.1571, -1.595, 0.2, 0.0, 0.07865, -1.601, 0.2, 0.0, 9.313e-08, -1.603, 0.2, 0.0, -0.07865, -1.601, 0.2, 0.0, -0.1571, -1.595, 0.2, 0.0, -0.2352, -1.585, 0.2, 0.0, -0.3127, -1.572, 0.2, 0.0, -0.3895, -1.555, 0.2, 0.0, -0.4653, -1.534, 0.2, 0.0, -0.54, -1.509, 0.2, 0.0, -0.6134, -1.481, 0.2, 0.0, -0.6853, -1.449, 0.2, 0.0, -0.7556, -1.414, 0.2, 0.0, -0.824, -1.375, 0.2, 0.0, -0.8905, -1.333, 0.2, 0.0, -0.9548, -1.287, 0.2, 0.0, -1.017, -1.239, 0.2, 0.0, -1.076, -1.188, 0.2, 0.0, -1.133, -1.133, 0.2, 0.0, -1.188, -1.076, 0.2, 0.0, -1.239, -1.017, 0.2, 0.0, -1.287, -0.9548, 0.2, 0.0, -1.333, -0.8905, 0.2, 0.0, -1.375, -0.824, 0.2, 0.0, -1.414, -0.7556, 0.2, 0.0, -1.449, -0.6853, 0.2, 0.0, -1.481, -0.6134, 0.2, 0.0, -1.509, -0.54, 0.2, 0.0, -1.534, -0.4653, 0.2, 0.0, -1.555, -0.3895, 0.2, 0.0, -1.572, -0.3127, 0.2, 0.0, -1.585, -0.2352, 0.2, 0.0, -1.595, -0.1571, 0.2, 0.0, -1.601, -0.07865, 0.2, 0.0, -1.603, -2.887e-08, 0.2, 0.0, -1.601, 0.07865, 0.2, 0.0, -1.595, 0.1571, 0.2, 0.0, -1.585, 0.2352, 0.2, 0.0, -1.572, 0.3127, 0.2, 0.0, -1.555, 0.3895, 0.2, 0.0, -1.534, 0.4653, 0.2, 0.0, -1.509, 0.54, 0.2, 0.0, -1.481, 0.6134, 0.2, 0.0, -1.449, 0.6853, 0.2, 0.0, -1.414, 0.7556, 0.2, 0.0, -1.375, 0.824, 0.2, 0.0, -1.333, 0.8905, 0.2, 0.0, -1.287, 0.9548, 0.2, 0.0, -1.239, 1.017, 0.2, 0.0, -1.188, 1.076, 0.2, 0.0, -1.133, 1.133, 0.2, 0.0, -1.076, 1.188, 0.2, 0.0, -1.017, 1.239, 0.2, 0.0, -0.9548, 1.287, 0.2, 0.0, -0.8905, 1.333, 0.2, 0.0, -0.824, 1.375, 0.2, 0.0, -0.7556, 1.414, 0.2, 0.0, -0.6853, 1.449, 0.2, 0.0, -0.6134, 1.481, 0.2, 0.0, -0.54, 1.509, 0.2, 0.0, -0.4653, 1.534, 0.2, 0.0, -0.3895, 1.555, 0.2, 0.0, -0.3127, 1.572, 0.2, 0.0, -0.2352, 1.585, 0.2, 0.0, -0.1571, 1.595, 0.2, 0.0, -0.07865, 1.601, 0.2, 0.0, -7.451e-09, 1.603, 0.2, 0.0, 0.07865, 1.601, 0.2, 0.0, 0.1571, 1.595, 0.2, 0.0, 0.2352, 1.585, 0.2, 0.0, 0.3127, 1.572, 0.2, 0.0, 0.3895, 1.555, 0.2, 0.0, 0.4653, 1.534, 0.2, 0.0, 0.54, 1.509, 0.2, 0.0, 0.6134, 1.481, 0.2, 0.0, 0.6853, 1.449, 0.2, 0.0, 0.7556, 1.414, 0.2, 0.0, 0.824, 1.375, 0.2, 0.0, 0.8905, 1.333, 0.2, 0.0, 0.9548, 1.287, 0.2, 0.0, 1.017, 1.239, 0.2, 0.0, 1.076, 1.188, 0.2, 0.0, 1.133, 1.133, 0.2, 0.0, 1.188, 1.076, 0.2, 0.0, 1.239, 1.017, 0.2, 0.0, 1.287, 0.9548, 0.2, 0.0, 1.333, 0.8905, 0.2, 0.0, 1.375, 0.824, 0.2, 0.0, 1.414, 0.7556, 0.2, 0.0, 1.449, 0.6853, 0.2, 0.0, 1.481, 0.6134, 0.2, 0.0, 1.509, 0.54, 0.2, 0.0, 1.534, 0.4653, 0.2, 0.0, 1.555, 0.3895, 0.2, 0.0, 1.572, 0.3127, 0.2, 0.0, 1.585, 0.2352, 0.2, 0.0, 1.595, 0.1571, 0.2, 0.0, 1.601, 0.07865, 0.2, 0.0, 1.603, 2.654e-08, 0.2, 0.0, 1.601, -0.07865, 0.2, 0.0, 1.595, -0.1571, 0.2, 0.0])
_sp.order_v = 0
_sp.resolution_v = 0
_sp.use_cyclic_u = True
_sp.use_smooth = False
cu_disque_001.fill_mode = 'FULL'
txt_text_012 = bpy.data.curves.new('Text.012', 'FONT')
txt_text_012.dimensions = '2D'
txt_text_012.body = '90°'
txt_text_012.materials.append(mat_ligne_pleine)
txt_text_012.align_x = 'CENTER'
txt_text_013 = bpy.data.curves.new('Text.013', 'FONT')
txt_text_013.dimensions = '2D'
txt_text_013.body = '90°'
txt_text_013.materials.append(mat_ligne_pleine)
txt_text_013.align_x = 'CENTER'
txt_text_014 = bpy.data.curves.new('Text.014', 'FONT')
txt_text_014.dimensions = '2D'
txt_text_014.body = '0°'
txt_text_014.materials.append(mat_ligne_pleine)
txt_text_014.align_x = 'CENTER'
txt_text_015 = bpy.data.curves.new('Text.015', 'FONT')
txt_text_015.dimensions = '2D'
txt_text_015.body = '0°'
txt_text_015.materials.append(mat_ligne_pleine)
txt_text_015.align_x = 'CENTER'
txt_text = bpy.data.curves.new('Text', 'FONT')
txt_text.dimensions = '2D'
txt_text.body = 'Source de\nlumière'
txt_text.materials.append(mat_ligne)
txt_text.align_x = 'CENTER'
txt_text.space_line = 0.7
txt_text_001 = bpy.data.curves.new('Text.001', 'FONT')
txt_text_001.dimensions = '2D'
txt_text_001.body = 'Milieu 1 : air\nindice n   = 1,00'
txt_text_001.materials.append(mat_ligne)
txt_text_001.space_line = 0.7
txt_text_002 = bpy.data.curves.new('Text.002', 'FONT')
txt_text_002.dimensions = '2D'
txt_text_002.body = 'Milieu 2 : plexiglas\nindice n          = ?'
txt_text_002.materials.append(mat_ligne)
txt_text_002.space_line = 0.7
txt_text_003 = bpy.data.curves.new('Text.003', 'FONT')
txt_text_003.dimensions = '2D'
txt_text_003.body = 'plexiglas'
txt_text_003.materials.append(mat_ligne)
txt_text_004 = bpy.data.curves.new('Text.004', 'FONT')
txt_text_004.dimensions = '2D'
txt_text_004.body = 'air'
txt_text_004.materials.append(mat_ligne)
txt_text_005 = bpy.data.curves.new('Text.005', 'FONT')
txt_text_005.dimensions = '2D'
txt_text_005.body = 'Disque gradué tournant'
txt_text_005.materials.append(mat_ligne)
txt_text_005.space_line = 0.7
txt_text_006 = bpy.data.curves.new('Text.006', 'FONT')
txt_text_006.dimensions = '2D'
txt_text_006.body = 'Rayon\nlumineux'
txt_text_006.materials.append(mat_ligne)
txt_text_006.align_x = 'RIGHT'
txt_text_006.space_line = 0.7
txt_text_007 = bpy.data.curves.new('Text.007', 'FONT')
txt_text_007.dimensions = '2D'
txt_text_007.body = 'i'
txt_text_007.materials.append(mat_ligne)
txt_text_007.align_x = 'CENTER'
txt_text_008 = bpy.data.curves.new('Text.008', 'FONT')
txt_text_008.dimensions = '2D'
txt_text_008.body = '1'
txt_text_008.materials.append(mat_ligne)
txt_text_009 = bpy.data.curves.new('Text.009', 'FONT')
txt_text_009.dimensions = '2D'
txt_text_009.body = 'i'
txt_text_009.materials.append(mat_ligne)
txt_text_009.align_x = 'CENTER'
txt_text_010 = bpy.data.curves.new('Text.010', 'FONT')
txt_text_010.dimensions = '2D'
txt_text_010.body = '2'
txt_text_010.materials.append(mat_ligne)

# ---- objects
ob_camera = bpy.data.objects.new('Camera', cam_camera)
ob_plexiglas = bpy.data.objects.new('Plexiglas', me_cube)
ob_disque = bpy.data.objects.new('Disque', me_circle_001)
ob_normale = bpy.data.objects.new('Normale', me_plane_004)
ob_graduation = bpy.data.objects.new('Graduation', me_plane_002)
ob_disque_001 = bpy.data.objects.new('Disque.001', cu_disque_001)
ob_plane_001 = bpy.data.objects.new('Plane.001', me_plane_003)
ob_text_011 = bpy.data.objects.new('Text.011', txt_text_012)
ob_text_012 = bpy.data.objects.new('Text.012', txt_text_013)
ob_text_013 = bpy.data.objects.new('Text.013', txt_text_014)
ob_text_014 = bpy.data.objects.new('Text.014', txt_text_015)
ob_source = bpy.data.objects.new('Source', me_cube_001)
ob_text = bpy.data.objects.new('Text', txt_text)
ob_rayon_002 = bpy.data.objects.new('Rayon.002', me_plane_005)
ob_rayon_001 = bpy.data.objects.new('Rayon.001', me_plane_006)
ob_text_001 = bpy.data.objects.new('Text.001', txt_text_001)
ob_text_002 = bpy.data.objects.new('Text.002', txt_text_002)
ob_text_003 = bpy.data.objects.new('Text.003', txt_text_003)
ob_text_004 = bpy.data.objects.new('Text.004', txt_text_004)
ob_fleche_003 = bpy.data.objects.new('Fleche.003', me_plane_007)
ob_fleche_001 = bpy.data.objects.new('Fleche.001', me_plane_008)
ob_fleche_002 = bpy.data.objects.new('Fleche.002', me_plane_009)
ob_text_005 = bpy.data.objects.new('Text.005', txt_text_005)
ob_text_006 = bpy.data.objects.new('Text.006', txt_text_006)
ob_angle_incident = bpy.data.objects.new('Angle incident', me_circle_004)
ob_angle_refraction = bpy.data.objects.new('Angle refraction', me_circle_005)
ob_text_007 = bpy.data.objects.new('Text.007', txt_text_007)
ob_text_008 = bpy.data.objects.new('Text.008', txt_text_008)
ob_text_009 = bpy.data.objects.new('Text.009', txt_text_009)
ob_text_010 = bpy.data.objects.new('Text.010', txt_text_010)

# ---- transforms, parenting, visibility, modifiers, constraints
ob_camera.location = (0.0, -0.2184, 14.7)
ob_camera.lock_rotations_4d = False
ob_camera.empty_display_type = 'ARROWS'
ob_camera.color = (0.0, 0.0, 0.0, 0.0)
ob_camera.display_type = 'WIRE'
ob_camera.lineart.crease_threshold = 0.0
ob_plexiglas.location = (0.0, 0.0, 0.2006)
ob_plexiglas.lock_rotations_4d = False
ob_plexiglas.empty_display_type = 'ARROWS'
ob_plexiglas.visible_shadow = False
ob_plexiglas.lineart.crease_threshold = 0.0
_m = ob_plexiglas.modifiers.new('Bevel', 'BEVEL')
_m.width = 0.01
_m.width_pct = 0.01
_m.segments = 2
_m = ob_plexiglas.modifiers.new('Subdivision', 'SUBSURF')
_m.levels = 2
_m = ob_plexiglas.modifiers.new('Solidify.001', 'SOLIDIFY')
_m.thickness = 0.1
_m = ob_plexiglas.modifiers.new('Solidify', 'SOLIDIFY')
_m.thickness = -0.02
_m.material_offset = 1
_m.use_flip_normals = True
ob_disque.location = (0.0, 0.0, 1.672)
ob_disque.visible_shadow = False
_m = ob_disque.modifiers.new('Bevel', 'BEVEL')
_m.width = 0.01
_m.width_pct = 0.01
_m.segments = 2
_m = ob_disque.modifiers.new('Subdivision', 'SUBSURF')
_m.levels = 2
ob_normale.location = (0.0, -1.277, 0.5623)
ob_normale.visible_shadow = False
ob_normale.instance_type = 'FACES'
_m = ob_normale.modifiers.new('Array', 'ARRAY')
_m.count = 9
_m.relative_offset_displace = (0.0, 2.0, 0.0)
ob_graduation.location = (0.04222, 0.0, 1.672)
ob_graduation.rotation_euler = (1.571, -0.0, 0.0)
ob_graduation.visible_shadow = False
ob_graduation.instance_type = 'FACES'
ob_graduation.display.show_shadows = False
_m = ob_graduation.modifiers.new('Array', 'ARRAY')
_m.count = 36
_m = ob_graduation.modifiers.new('Curve', 'CURVE')
_m.object = ob_disque_001
ob_disque_001.location = (0.0, 0.0, 0.0)
ob_plane_001.parent = ob_graduation
ob_plane_001.location = (0.0, 0.0, 0.0)
ob_plane_001.visible_shadow = False
ob_plane_001.instance_type = 'FACES'
ob_text_011.location = (1.956, -0.08721, 2.737)
ob_text_011.scale = (0.534, 0.534, 0.534)
ob_text_011.visible_shadow = False
ob_text_011.display.show_shadows = False
ob_text_012.location = (-1.938, -0.08721, 2.737)
ob_text_012.scale = (0.534, 0.534, 0.534)
ob_text_012.visible_shadow = False
ob_text_012.display.show_shadows = False
ob_text_013.location = (0.1286, 1.669, 2.737)
ob_text_013.scale = (0.534, 0.534, 0.534)
ob_text_013.visible_shadow = False
ob_text_013.display.show_shadows = False
ob_text_014.location = (0.1236, -1.896, 2.737)
ob_text_014.scale = (0.534, 0.534, 0.534)
ob_text_014.visible_shadow = False
ob_text_014.display.show_shadows = False
ob_source.location = (2.693, -2.284, 0.8996)
ob_source.rotation_euler = (0.0, -0.0, 0.8632)
ob_source.scale = (1.372, -2.479, 0.63)
ob_source.visible_shadow = False
_m = ob_source.modifiers.new('Bevel', 'BEVEL')
_m.width = 0.001
_m.width_pct = 0.001
_m.segments = 2
_m = ob_source.modifiers.new('Solidify', 'SOLIDIFY')
_m.thickness = -0.07
_m.material_offset = 1
_m.use_flip_normals = True
ob_text.parent = ob_source
ob_text.matrix_parent_inverse = Matrix(((0.3247, 0.3247, -0.0, -0.3365), (0.1797, -0.1797, -0.0, -1.083), (0.0, 0.0, 1.0, -15.07), (0.0, -0.0, -0.0, 1.0)))
ob_text.location = (2.967, -1.748, 16.25)
ob_text.rotation_euler = (0.0, -0.0, -0.7854)
ob_text.scale = (0.8477, 0.8477, 0.8477)
ob_text.visible_shadow = False
ob_text.display.show_shadows = False
ob_rayon_002.location = (0.0, 0.0, 0.0)
ob_rayon_002.rotation_euler = (0.0, -0.0, 0.8645)
ob_rayon_002.visible_shadow = False
ob_rayon_001.location = (0.0, 0.0, 0.5974)
ob_rayon_001.rotation_euler = (0.0, -0.0, -0.04661)
ob_rayon_001.visible_shadow = False
ob_text_001.location = (-3.797, -1.467, 2.737)
ob_text_001.scale = (0.534, 0.534, 0.534)
ob_text_001.visible_shadow = False
ob_text_001.display.show_shadows = False
ob_text_002.location = (0.6851, 1.994, 2.737)
ob_text_002.scale = (0.534, 0.534, 0.534)
ob_text_002.visible_shadow = False
ob_text_002.display.show_shadows = False
ob_text_003.parent = ob_text_002
ob_text_003.matrix_parent_inverse = Matrix(((1.77, -0.0, 0.0, -2.224), (-0.0, 1.77, -0.0, -1.702), (0.0, -0.0, 1.77, -4.843), (-0.0, 0.0, -0.0, 1.0)))
ob_text_003.location = (2.661, 0.4798, 2.737)
ob_text_003.scale = (0.4047, 0.4047, 0.4047)
ob_text_003.visible_shadow = False
ob_text_003.display.show_shadows = False
ob_text_004.parent = ob_text_001
ob_text_004.matrix_parent_inverse = Matrix(((1.77, -0.0, 0.0, 8.68), (-0.0, 1.77, -0.0, -1.712), (0.0, 0.0, 1.77, -4.843), (-0.0, 0.0, -0.0, 1.0)))
ob_text_004.location = (-3.549, 0.4274, 2.737)
ob_text_004.scale = (0.4154, 0.4154, 0.4154)
ob_text_004.visible_shadow = False
ob_text_004.display.show_shadows = False
ob_fleche_003.location = (-1.201, 1.546, 0.5974)
ob_fleche_003.rotation_euler = (0.0, -0.0, -1.134)
ob_fleche_003.visible_shadow = False
ob_fleche_001.location = (-0.3105, -1.803, 0.5974)
ob_fleche_001.rotation_euler = (0.0, -0.0, -0.1811)
ob_fleche_001.visible_shadow = False
ob_fleche_002.location = (0.8632, 0.756, 0.5974)
ob_fleche_002.rotation_euler = (0.0, -0.0, 2.356)
ob_fleche_002.visible_shadow = False
ob_text_005.location = (-2.333, -2.698, 2.737)
ob_text_005.scale = (0.534, 0.534, 0.534)
ob_text_005.visible_shadow = False
ob_text_005.display.show_shadows = False
ob_text_006.location = (-2.295, 1.271, 2.737)
ob_text_006.scale = (0.534, 0.534, 0.534)
ob_text_006.visible_shadow = False
ob_text_006.display.show_shadows = False
ob_angle_incident.location = (0.0, 0.0, 0.5441)
ob_angle_incident.visible_shadow = False
_m = ob_angle_incident.modifiers.new('Subdivision', 'SUBSURF')
_m.levels = 2
ob_angle_refraction.location = (-0.06952, 0.3085, 0.5441)
ob_angle_refraction.rotation_euler = (0.0, -0.0, 2.967)
ob_angle_refraction.visible_shadow = False
_m = ob_angle_refraction.modifiers.new('Subdivision', 'SUBSURF')
_m.levels = 2
ob_text_007.location = (0.1912, -0.5737, 2.737)
ob_text_007.scale = (0.4984, 0.4984, 0.4984)
ob_text_007.visible_shadow = False
ob_text_007.display.show_shadows = False
ob_text_008.parent = ob_text_007
ob_text_008.matrix_parent_inverse = Matrix(((2.809, -0.0, -0.0, -0.537), (-0.0, 2.809, 0.0, 1.611), (-0.0, -0.0, 2.809, -7.688), (-0.0, 0.0, -0.0, 1.0)))
ob_text_008.location = (0.2325, -0.6765, 2.737)
ob_text_008.scale = (0.2769, 0.2769, 0.2769)
ob_text_008.visible_shadow = False
ob_text_008.display.show_shadows = False
ob_text_009.location = (-0.2725, 0.8106, 2.737)
ob_text_009.scale = (0.4984, 0.4984, 0.4984)
ob_text_009.visible_shadow = False
ob_text_009.display.show_shadows = False
ob_text_010.parent = ob_text_009
ob_text_010.matrix_parent_inverse = Matrix(((2.809, -0.0, -0.0, -0.537), (-0.0, 2.809, 0.0, 1.611), (-0.0, -0.0, 2.809, -7.688), (-0.0, 0.0, -0.0, 1.0)))
ob_text_010.location = (0.2325, -0.6765, 2.737)
ob_text_010.scale = (0.2769, 0.2769, 0.2769)
ob_text_010.visible_shadow = False
ob_text_010.display.show_shadows = False

# ---- collection membership
col_collection.objects.link(ob_camera)
col_disque_optique.objects.link(ob_plexiglas)
col_disque_optique.objects.link(ob_disque)
col_disque_optique.objects.link(ob_normale)
col_graduation.objects.link(ob_graduation)
col_graduation.objects.link(ob_disque_001)
col_graduation.objects.link(ob_plane_001)
col_graduation.objects.link(ob_text_011)
col_graduation.objects.link(ob_text_012)
col_graduation.objects.link(ob_text_013)
col_graduation.objects.link(ob_text_014)
col_lumi_re.objects.link(ob_source)
col_lumi_re.objects.link(ob_text)
col_lumi_re.objects.link(ob_rayon_002)
col_lumi_re.objects.link(ob_rayon_001)
col_l_gende.objects.link(ob_text_001)
col_l_gende.objects.link(ob_text_002)
col_l_gende.objects.link(ob_text_003)
col_l_gende.objects.link(ob_text_004)
col_l_gende.objects.link(ob_fleche_003)
col_l_gende.objects.link(ob_fleche_001)
col_l_gende.objects.link(ob_fleche_002)
col_l_gende.objects.link(ob_text_005)
col_l_gende.objects.link(ob_text_006)
col_angles.objects.link(ob_angle_incident)
col_angles.objects.link(ob_angle_refraction)
col_angles.objects.link(ob_text_007)
col_angles.objects.link(ob_text_008)
col_angles.objects.link(ob_text_009)
col_angles.objects.link(ob_text_010)

# ---- scene / render settings (as saved in the file)
scene.camera = ob_camera
scene.frame_start = 1; scene.frame_end = 250; scene.frame_set(1)
scene.render.engine = 'BLENDER_EEVEE_NEXT'
scene.render.image_settings.compression = 100
scene.render.resolution_y = 1320
scene.render.resolution_percentage = 50
scene.render.film_transparent = True
scene.cycles.sampling_pattern = 'TABULATED_SOBOL'
scene.cycles.use_light_tree = False
scene.view_settings.view_transform = 'Standard'
bpy.context.view_layer.update()

# ---- added for rendering (the .blend has no usable light): sun
light_auto_sun = bpy.data.lights.new('AutoSun', 'SUN')
light_auto_sun.energy = 3.0
light_auto_sun.angle = 0.0523599
ob_auto_sun = bpy.data.objects.new('AutoSun', light_auto_sun)
scene.collection.objects.link(ob_auto_sun)
ob_auto_sun.rotation_euler = (0.872665, 0.174533, 0.523599)
bpy.context.view_layer.update()
